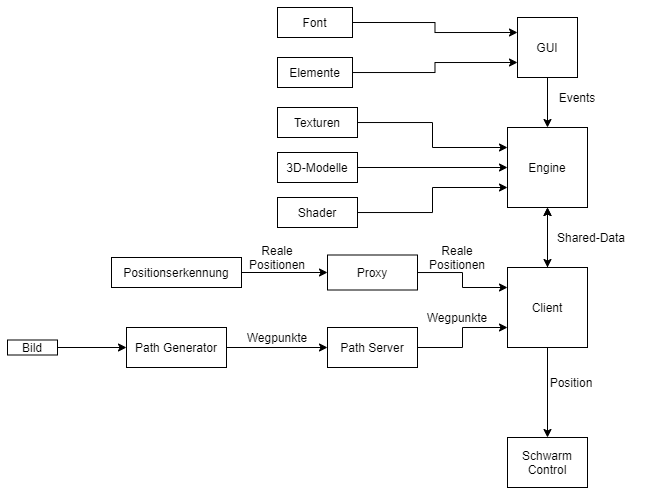

The diagram above was exported from draw.io. Its source (the exported page's mxGraphModel, read from the mxfile embedded in the PNG):
<mxGraphModel dx="981" dy="548" grid="1" gridSize="10" guides="1" tooltips="1" connect="1" arrows="1" fold="1" page="1" pageScale="1" pageWidth="827" pageHeight="1169" math="0" shadow="0">
  <root>
    <mxCell id="0" />
    <mxCell id="1" parent="0" />
    <mxCell id="WKeNe2SgXkdCHYU6xpVu-1" value="Engine" style="whiteSpace=wrap;html=1;aspect=fixed;" parent="1" vertex="1">
      <mxGeometry x="680" y="320" width="80" height="80" as="geometry" />
    </mxCell>
    <mxCell id="WKeNe2SgXkdCHYU6xpVu-32" value="" style="edgeStyle=orthogonalEdgeStyle;rounded=0;orthogonalLoop=1;jettySize=auto;html=1;" parent="1" source="WKeNe2SgXkdCHYU6xpVu-2" target="WKeNe2SgXkdCHYU6xpVu-1" edge="1">
      <mxGeometry relative="1" as="geometry" />
    </mxCell>
    <mxCell id="WKeNe2SgXkdCHYU6xpVu-2" value="Client" style="rounded=0;whiteSpace=wrap;html=1;" parent="1" vertex="1">
      <mxGeometry x="680" y="460" width="80" height="80" as="geometry" />
    </mxCell>
    <mxCell id="WKeNe2SgXkdCHYU6xpVu-4" value="" style="endArrow=classic;startArrow=classic;html=1;exitX=0.5;exitY=0;exitDx=0;exitDy=0;entryX=0.5;entryY=1;entryDx=0;entryDy=0;" parent="1" source="WKeNe2SgXkdCHYU6xpVu-2" target="WKeNe2SgXkdCHYU6xpVu-1" edge="1">
      <mxGeometry width="50" height="50" relative="1" as="geometry">
        <mxPoint x="680" y="430" as="sourcePoint" />
        <mxPoint x="730" y="380" as="targetPoint" />
      </mxGeometry>
    </mxCell>
    <mxCell id="3ZlGncLuyqsFwlo1Idmx-4" style="edgeStyle=orthogonalEdgeStyle;rounded=0;orthogonalLoop=1;jettySize=auto;html=1;entryX=0;entryY=0.75;entryDx=0;entryDy=0;" edge="1" parent="1" source="WKeNe2SgXkdCHYU6xpVu-6" target="WKeNe2SgXkdCHYU6xpVu-1">
      <mxGeometry relative="1" as="geometry" />
    </mxCell>
    <mxCell id="WKeNe2SgXkdCHYU6xpVu-6" value="Shader" style="rounded=0;whiteSpace=wrap;html=1;" parent="1" vertex="1">
      <mxGeometry x="450" y="390" width="80" height="30" as="geometry" />
    </mxCell>
    <mxCell id="3ZlGncLuyqsFwlo1Idmx-5" style="edgeStyle=orthogonalEdgeStyle;rounded=0;orthogonalLoop=1;jettySize=auto;html=1;" edge="1" parent="1" source="WKeNe2SgXkdCHYU6xpVu-7" target="WKeNe2SgXkdCHYU6xpVu-1">
      <mxGeometry relative="1" as="geometry" />
    </mxCell>
    <mxCell id="WKeNe2SgXkdCHYU6xpVu-7" value="3D-Modelle" style="rounded=0;whiteSpace=wrap;html=1;" parent="1" vertex="1">
      <mxGeometry x="450" y="345" width="80" height="30" as="geometry" />
    </mxCell>
    <mxCell id="3ZlGncLuyqsFwlo1Idmx-3" style="edgeStyle=orthogonalEdgeStyle;rounded=0;orthogonalLoop=1;jettySize=auto;html=1;entryX=0;entryY=0.25;entryDx=0;entryDy=0;" edge="1" parent="1" source="WKeNe2SgXkdCHYU6xpVu-9" target="WKeNe2SgXkdCHYU6xpVu-1">
      <mxGeometry relative="1" as="geometry" />
    </mxCell>
    <mxCell id="WKeNe2SgXkdCHYU6xpVu-9" value="Texturen" style="rounded=0;whiteSpace=wrap;html=1;" parent="1" vertex="1">
      <mxGeometry x="450" y="300" width="80" height="30" as="geometry" />
    </mxCell>
    <mxCell id="WKeNe2SgXkdCHYU6xpVu-17" value="GUI" style="whiteSpace=wrap;html=1;aspect=fixed;" parent="1" vertex="1">
      <mxGeometry x="690" y="210" width="60" height="60" as="geometry" />
    </mxCell>
    <mxCell id="WKeNe2SgXkdCHYU6xpVu-18" value="" style="endArrow=classic;html=1;exitX=0.5;exitY=1;exitDx=0;exitDy=0;entryX=0.5;entryY=0;entryDx=0;entryDy=0;" parent="1" source="WKeNe2SgXkdCHYU6xpVu-17" target="WKeNe2SgXkdCHYU6xpVu-1" edge="1">
      <mxGeometry width="50" height="50" relative="1" as="geometry">
        <mxPoint x="680" y="350" as="sourcePoint" />
        <mxPoint x="730" y="300" as="targetPoint" />
      </mxGeometry>
    </mxCell>
    <mxCell id="3ZlGncLuyqsFwlo1Idmx-8" style="edgeStyle=orthogonalEdgeStyle;rounded=0;orthogonalLoop=1;jettySize=auto;html=1;exitX=1;exitY=0.5;exitDx=0;exitDy=0;entryX=0;entryY=0.25;entryDx=0;entryDy=0;" edge="1" parent="1" source="WKeNe2SgXkdCHYU6xpVu-20" target="WKeNe2SgXkdCHYU6xpVu-17">
      <mxGeometry relative="1" as="geometry" />
    </mxCell>
    <mxCell id="WKeNe2SgXkdCHYU6xpVu-20" value="Font" style="rounded=0;whiteSpace=wrap;html=1;" parent="1" vertex="1">
      <mxGeometry x="450" y="200" width="75" height="30" as="geometry" />
    </mxCell>
    <mxCell id="3ZlGncLuyqsFwlo1Idmx-9" style="edgeStyle=orthogonalEdgeStyle;rounded=0;orthogonalLoop=1;jettySize=auto;html=1;entryX=0;entryY=0.75;entryDx=0;entryDy=0;" edge="1" parent="1" source="WKeNe2SgXkdCHYU6xpVu-23" target="WKeNe2SgXkdCHYU6xpVu-17">
      <mxGeometry relative="1" as="geometry" />
    </mxCell>
    <mxCell id="WKeNe2SgXkdCHYU6xpVu-23" value="Elemente" style="rounded=0;whiteSpace=wrap;html=1;" parent="1" vertex="1">
      <mxGeometry x="450" y="250" width="75" height="30" as="geometry" />
    </mxCell>
    <mxCell id="3ZlGncLuyqsFwlo1Idmx-21" value="" style="edgeStyle=orthogonalEdgeStyle;rounded=0;orthogonalLoop=1;jettySize=auto;html=1;" edge="1" parent="1" source="WKeNe2SgXkdCHYU6xpVu-27" target="WKeNe2SgXkdCHYU6xpVu-30">
      <mxGeometry relative="1" as="geometry" />
    </mxCell>
    <mxCell id="WKeNe2SgXkdCHYU6xpVu-27" value="Path Generator" style="rounded=0;whiteSpace=wrap;html=1;" parent="1" vertex="1">
      <mxGeometry x="299" y="520" width="100" height="40" as="geometry" />
    </mxCell>
    <mxCell id="3ZlGncLuyqsFwlo1Idmx-22" style="edgeStyle=orthogonalEdgeStyle;rounded=0;orthogonalLoop=1;jettySize=auto;html=1;entryX=0;entryY=0.5;entryDx=0;entryDy=0;" edge="1" parent="1" source="WKeNe2SgXkdCHYU6xpVu-29" target="WKeNe2SgXkdCHYU6xpVu-27">
      <mxGeometry relative="1" as="geometry" />
    </mxCell>
    <mxCell id="WKeNe2SgXkdCHYU6xpVu-29" value="Bild" style="rounded=0;whiteSpace=wrap;html=1;" parent="1" vertex="1">
      <mxGeometry x="180" y="532.5" width="50" height="15" as="geometry" />
    </mxCell>
    <mxCell id="3ZlGncLuyqsFwlo1Idmx-20" style="edgeStyle=orthogonalEdgeStyle;rounded=0;orthogonalLoop=1;jettySize=auto;html=1;entryX=0;entryY=0.75;entryDx=0;entryDy=0;" edge="1" parent="1" source="WKeNe2SgXkdCHYU6xpVu-30" target="WKeNe2SgXkdCHYU6xpVu-2">
      <mxGeometry relative="1" as="geometry" />
    </mxCell>
    <mxCell id="WKeNe2SgXkdCHYU6xpVu-30" value="Path Server" style="rounded=0;whiteSpace=wrap;html=1;" parent="1" vertex="1">
      <mxGeometry x="500" y="520" width="90" height="40" as="geometry" />
    </mxCell>
    <mxCell id="WKeNe2SgXkdCHYU6xpVu-37" value="Positionserkennung" style="rounded=0;whiteSpace=wrap;html=1;" parent="1" vertex="1">
      <mxGeometry x="284" y="450" width="130" height="30" as="geometry" />
    </mxCell>
    <mxCell id="3ZlGncLuyqsFwlo1Idmx-23" style="edgeStyle=orthogonalEdgeStyle;rounded=0;orthogonalLoop=1;jettySize=auto;html=1;entryX=0;entryY=0.25;entryDx=0;entryDy=0;" edge="1" parent="1" source="WKeNe2SgXkdCHYU6xpVu-39" target="WKeNe2SgXkdCHYU6xpVu-2">
      <mxGeometry relative="1" as="geometry" />
    </mxCell>
    <mxCell id="WKeNe2SgXkdCHYU6xpVu-39" value="Proxy" style="rounded=0;whiteSpace=wrap;html=1;" parent="1" vertex="1">
      <mxGeometry x="500" y="447.5" width="90" height="35" as="geometry" />
    </mxCell>
    <mxCell id="WKeNe2SgXkdCHYU6xpVu-43" value="" style="endArrow=classic;html=1;exitX=1;exitY=0.5;exitDx=0;exitDy=0;entryX=0;entryY=0.5;entryDx=0;entryDy=0;" parent="1" source="WKeNe2SgXkdCHYU6xpVu-37" target="WKeNe2SgXkdCHYU6xpVu-39" edge="1">
      <mxGeometry width="50" height="50" relative="1" as="geometry">
        <mxPoint x="670" y="480" as="sourcePoint" />
        <mxPoint x="430" y="490" as="targetPoint" />
      </mxGeometry>
    </mxCell>
    <mxCell id="WKeNe2SgXkdCHYU6xpVu-45" value="Schwarm Control" style="rounded=0;whiteSpace=wrap;html=1;" parent="1" vertex="1">
      <mxGeometry x="680" y="630" width="80" height="50" as="geometry" />
    </mxCell>
    <mxCell id="WKeNe2SgXkdCHYU6xpVu-46" value="" style="endArrow=classic;html=1;exitX=0.5;exitY=1;exitDx=0;exitDy=0;entryX=0.5;entryY=0;entryDx=0;entryDy=0;" parent="1" source="WKeNe2SgXkdCHYU6xpVu-2" target="WKeNe2SgXkdCHYU6xpVu-45" edge="1">
      <mxGeometry width="50" height="50" relative="1" as="geometry">
        <mxPoint x="670" y="480" as="sourcePoint" />
        <mxPoint x="720" y="430" as="targetPoint" />
      </mxGeometry>
    </mxCell>
    <mxCell id="WKeNe2SgXkdCHYU6xpVu-57" value="Wegpunkte" style="text;html=1;strokeColor=none;fillColor=none;align=center;verticalAlign=middle;whiteSpace=wrap;rounded=0;" parent="1" vertex="1">
      <mxGeometry x="430" y="520" width="40" height="20" as="geometry" />
    </mxCell>
    <mxCell id="WKeNe2SgXkdCHYU6xpVu-58" value="Reale Positionen" style="text;html=1;strokeColor=none;fillColor=none;align=center;verticalAlign=middle;whiteSpace=wrap;rounded=0;" parent="1" vertex="1">
      <mxGeometry x="610" y="440" width="40" height="20" as="geometry" />
    </mxCell>
    <mxCell id="WKeNe2SgXkdCHYU6xpVu-59" value="Reale Positionen" style="text;html=1;strokeColor=none;fillColor=none;align=center;verticalAlign=middle;whiteSpace=wrap;rounded=0;" parent="1" vertex="1">
      <mxGeometry x="430" y="440" width="40" height="20" as="geometry" />
    </mxCell>
    <mxCell id="WKeNe2SgXkdCHYU6xpVu-60" value="Position" style="text;html=1;strokeColor=none;fillColor=none;align=center;verticalAlign=middle;whiteSpace=wrap;rounded=0;" parent="1" vertex="1">
      <mxGeometry x="724" y="565" width="40" height="20" as="geometry" />
    </mxCell>
    <mxCell id="WKeNe2SgXkdCHYU6xpVu-61" value="Shared-Data" style="text;html=1;strokeColor=none;fillColor=none;align=center;verticalAlign=middle;whiteSpace=wrap;rounded=0;" parent="1" vertex="1">
      <mxGeometry x="724" y="420" width="80" height="20" as="geometry" />
    </mxCell>
    <mxCell id="WKeNe2SgXkdCHYU6xpVu-62" value="Events" style="text;html=1;strokeColor=none;fillColor=none;align=center;verticalAlign=middle;whiteSpace=wrap;rounded=0;" parent="1" vertex="1">
      <mxGeometry x="730" y="280" width="40" height="20" as="geometry" />
    </mxCell>
    <mxCell id="3ZlGncLuyqsFwlo1Idmx-1" style="edgeStyle=orthogonalEdgeStyle;rounded=0;orthogonalLoop=1;jettySize=auto;html=1;exitX=0.5;exitY=1;exitDx=0;exitDy=0;" edge="1" parent="1" source="WKeNe2SgXkdCHYU6xpVu-7" target="WKeNe2SgXkdCHYU6xpVu-7">
      <mxGeometry relative="1" as="geometry" />
    </mxCell>
    <mxCell id="3ZlGncLuyqsFwlo1Idmx-24" value="Wegpunkte" style="text;html=1;strokeColor=none;fillColor=none;align=center;verticalAlign=middle;whiteSpace=wrap;rounded=0;" vertex="1" parent="1">
      <mxGeometry x="610" y="500" width="40" height="20" as="geometry" />
    </mxCell>
  </root>
</mxGraphModel>